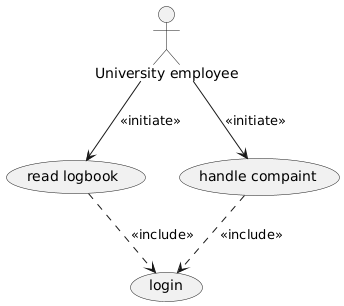

The diagram above was rendered by PlantUML. Its source (embedded in the PNG):
@startuml
"University employee" --> (read logbook) : <<initiate>>
(read logbook) ..> (login) : <<include>>

"University employee" --> (handle compaint) : <<initiate>>
(handle compaint) ..> (login) : <<include>>
@enduml